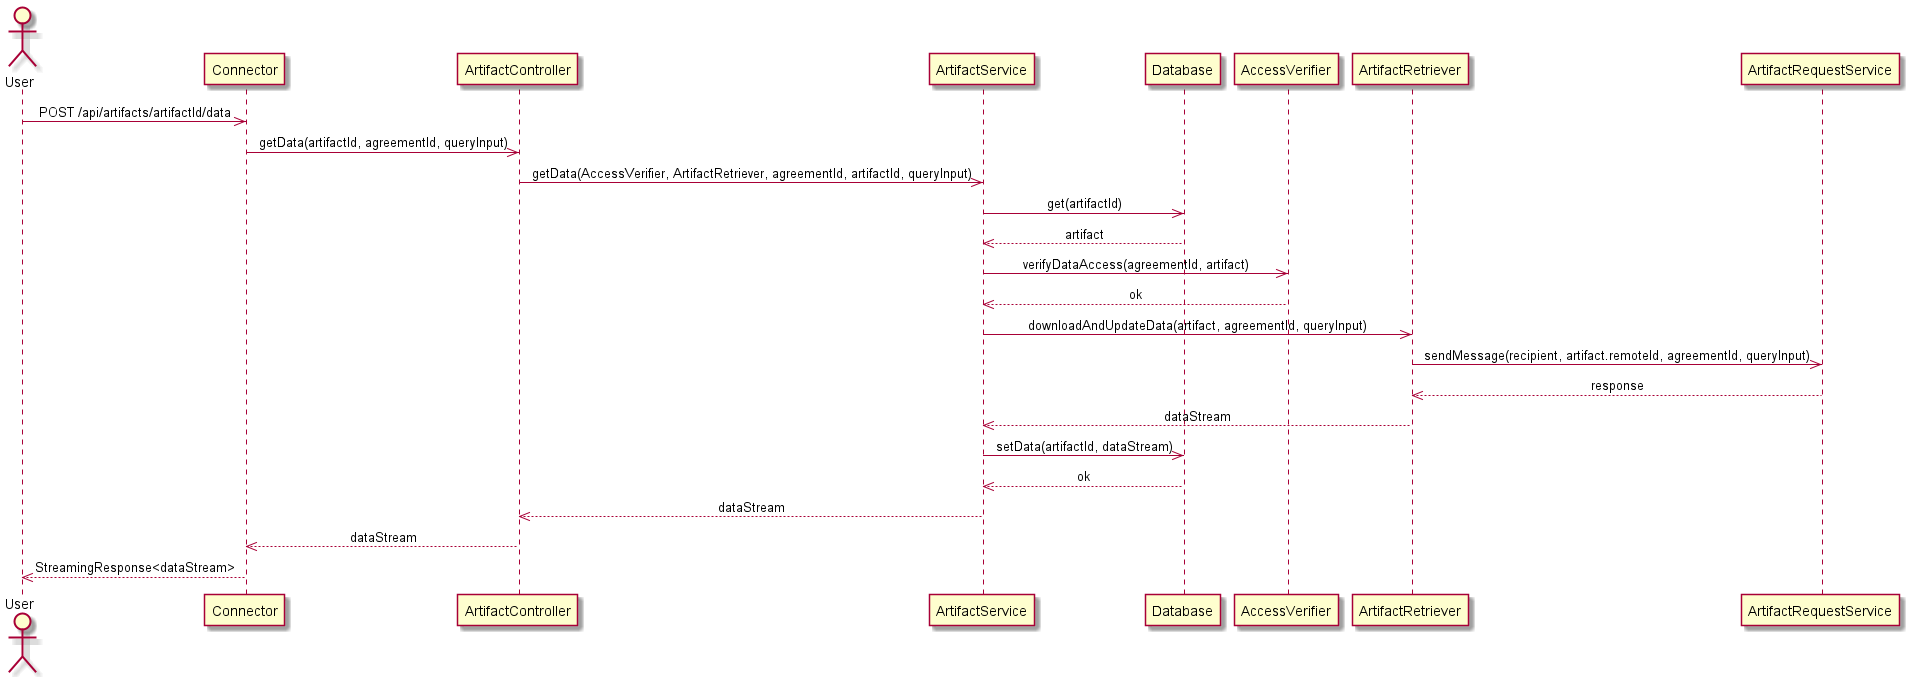

The diagram above was rendered by PlantUML. Its source (embedded in the PNG):
@startuml
skinparam sequenceMessageAlign center
actor User
User->>Connector: POST /api/artifacts/artifactId/data
Connector->>ArtifactController: getData(artifactId, agreementId, queryInput)
ArtifactController->>ArtifactService: getData(AccessVerifier, ArtifactRetriever, agreementId, artifactId, queryInput)
ArtifactService->>Database: get(artifactId)
Database-->>ArtifactService: artifact
ArtifactService->>AccessVerifier: verifyDataAccess(agreementId, artifact)
AccessVerifier-->>ArtifactService: ok
ArtifactService->>ArtifactRetriever: downloadAndUpdateData(artifact, agreementId, queryInput)
ArtifactRetriever->>ArtifactRequestService: sendMessage(recipient, artifact.remoteId, agreementId, queryInput)
ArtifactRequestService-->>ArtifactRetriever: response
ArtifactRetriever-->>ArtifactService: dataStream
ArtifactService->>Database: setData(artifactId, dataStream)
Database-->>ArtifactService: ok
ArtifactService-->>ArtifactController: dataStream
ArtifactController-->>Connector: dataStream
Connector-->>User: StreamingResponse<dataStream>
@enduml